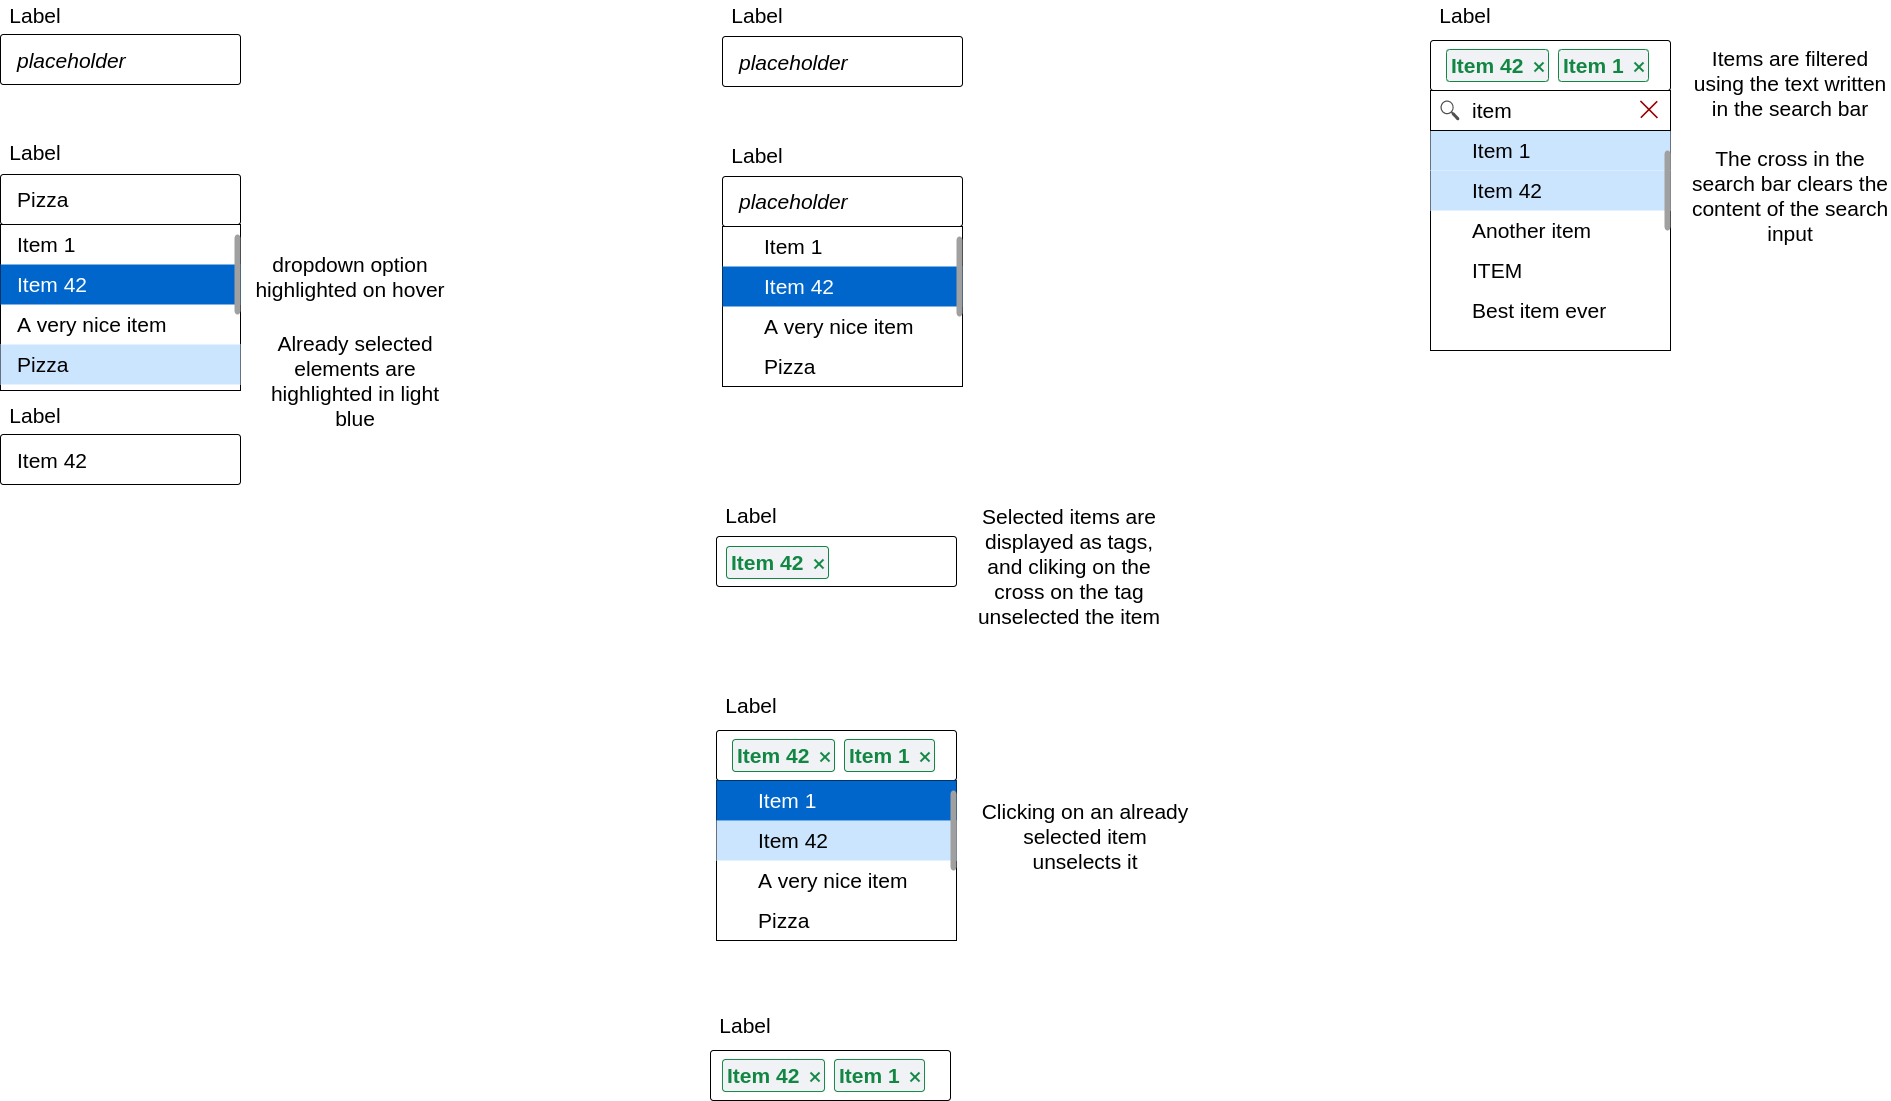

The diagram above was exported from draw.io. Its source (the exported page's mxGraphModel, read from the mxfile embedded in the PNG):
<mxGraphModel dx="1142" dy="1017" grid="1" gridSize="10" guides="1" tooltips="1" connect="1" arrows="1" fold="1" page="1" pageScale="1" pageWidth="3300" pageHeight="4681" math="0" shadow="0">
  <root>
    <mxCell id="0" />
    <mxCell id="1" parent="0" />
    <mxCell id="0MC_OwGdbSEX8n3dcEC1-29" value="" style="rounded=1;whiteSpace=wrap;html=1;fontSize=21;align=center;arcSize=6;" parent="1" vertex="1">
      <mxGeometry x="170" y="594" width="240" height="50" as="geometry" />
    </mxCell>
    <mxCell id="0MC_OwGdbSEX8n3dcEC1-31" value="Item 42" style="text;html=1;strokeColor=none;fillColor=none;align=left;verticalAlign=middle;whiteSpace=wrap;rounded=0;fontSize=21;spacingLeft=15;" parent="1" vertex="1">
      <mxGeometry x="170" y="600" width="240" height="40" as="geometry" />
    </mxCell>
    <mxCell id="0MC_OwGdbSEX8n3dcEC1-35" value="Item 42" style="text;html=1;strokeColor=none;fillColor=none;align=left;verticalAlign=middle;whiteSpace=wrap;rounded=0;fontSize=21;spacingLeft=40;" parent="1" vertex="1">
      <mxGeometry x="1610" y="260" width="240" height="40" as="geometry" />
    </mxCell>
    <mxCell id="0MC_OwGdbSEX8n3dcEC1-23" value="" style="rounded=1;whiteSpace=wrap;html=1;fontSize=21;align=center;arcSize=6;" parent="1" vertex="1">
      <mxGeometry x="170" y="194" width="240" height="50" as="geometry" />
    </mxCell>
    <mxCell id="0MC_OwGdbSEX8n3dcEC1-27" value="&lt;i&gt;placeholder&lt;/i&gt;" style="text;html=1;strokeColor=none;fillColor=none;align=left;verticalAlign=middle;whiteSpace=wrap;rounded=0;fontSize=21;spacingLeft=15;" parent="1" vertex="1">
      <mxGeometry x="170" y="200" width="240" height="40" as="geometry" />
    </mxCell>
    <mxCell id="0MC_OwGdbSEX8n3dcEC1-8" value="" style="rounded=1;whiteSpace=wrap;html=1;fontSize=21;align=center;arcSize=6;" parent="1" vertex="1">
      <mxGeometry x="170" y="334" width="240" height="50" as="geometry" />
    </mxCell>
    <mxCell id="0MC_OwGdbSEX8n3dcEC1-28" value="Pizza" style="text;html=1;strokeColor=none;fillColor=none;align=left;verticalAlign=middle;whiteSpace=wrap;rounded=0;fontSize=21;spacingLeft=15;" parent="1" vertex="1">
      <mxGeometry x="170" y="339" width="240" height="40" as="geometry" />
    </mxCell>
    <mxCell id="0MC_OwGdbSEX8n3dcEC1-13" value="" style="rounded=1;whiteSpace=wrap;html=1;fontSize=21;align=center;arcSize=0;" parent="1" vertex="1">
      <mxGeometry x="170" y="384" width="240" height="166" as="geometry" />
    </mxCell>
    <mxCell id="0MC_OwGdbSEX8n3dcEC1-14" value="Item 1" style="text;html=1;strokeColor=none;fillColor=none;align=left;verticalAlign=middle;whiteSpace=wrap;rounded=0;fontSize=21;spacingLeft=15;" parent="1" vertex="1">
      <mxGeometry x="170" y="384" width="240" height="40" as="geometry" />
    </mxCell>
    <mxCell id="0MC_OwGdbSEX8n3dcEC1-19" value="Item 42" style="text;html=1;strokeColor=none;align=left;verticalAlign=middle;whiteSpace=wrap;rounded=0;fontSize=21;spacingLeft=15;fontColor=#FFFFFF;fillColor=#0066CC;" parent="1" vertex="1">
      <mxGeometry x="170" y="424" width="240" height="40" as="geometry" />
    </mxCell>
    <mxCell id="0MC_OwGdbSEX8n3dcEC1-21" value="A very nice item" style="text;html=1;strokeColor=none;fillColor=none;align=left;verticalAlign=middle;whiteSpace=wrap;rounded=0;fontSize=21;spacingLeft=15;" parent="1" vertex="1">
      <mxGeometry x="170" y="464" width="240" height="40" as="geometry" />
    </mxCell>
    <mxCell id="0MC_OwGdbSEX8n3dcEC1-64" value="" style="html=1;verticalLabelPosition=bottom;labelBackgroundColor=#ffffff;verticalAlign=top;shadow=0;dashed=0;strokeWidth=2;shape=mxgraph.ios7.misc.scroll_(vertical);fillColor=#a0a0a0;rounded=0;fontSize=21;fontColor=#FFFFFF;" parent="1" vertex="1">
      <mxGeometry x="404" y="394" width="6" height="80" as="geometry" />
    </mxCell>
    <mxCell id="0MC_OwGdbSEX8n3dcEC1-86" value="" style="rounded=1;whiteSpace=wrap;html=1;fontSize=21;align=center;arcSize=6;" parent="1" vertex="1">
      <mxGeometry x="886" y="696" width="240" height="50" as="geometry" />
    </mxCell>
    <mxCell id="0MC_OwGdbSEX8n3dcEC1-88" value="" style="rounded=1;whiteSpace=wrap;html=1;fontSize=21;align=center;arcSize=6;" parent="1" vertex="1">
      <mxGeometry x="892" y="196" width="240" height="50" as="geometry" />
    </mxCell>
    <mxCell id="0MC_OwGdbSEX8n3dcEC1-89" value="&lt;i&gt;placeholder&lt;/i&gt;" style="text;html=1;strokeColor=none;fillColor=none;align=left;verticalAlign=middle;whiteSpace=wrap;rounded=0;fontSize=21;spacingLeft=15;" parent="1" vertex="1">
      <mxGeometry x="892" y="202" width="240" height="40" as="geometry" />
    </mxCell>
    <mxCell id="0MC_OwGdbSEX8n3dcEC1-90" value="" style="rounded=1;whiteSpace=wrap;html=1;fontSize=21;align=center;arcSize=6;" parent="1" vertex="1">
      <mxGeometry x="892" y="336" width="240" height="50" as="geometry" />
    </mxCell>
    <mxCell id="0MC_OwGdbSEX8n3dcEC1-91" value="&lt;i&gt;placeholder&lt;/i&gt;" style="text;html=1;strokeColor=none;fillColor=none;align=left;verticalAlign=middle;whiteSpace=wrap;rounded=0;fontSize=21;spacingLeft=15;" parent="1" vertex="1">
      <mxGeometry x="892" y="341" width="240" height="40" as="geometry" />
    </mxCell>
    <mxCell id="0MC_OwGdbSEX8n3dcEC1-92" value="" style="rounded=1;whiteSpace=wrap;html=1;fontSize=21;align=center;arcSize=0;" parent="1" vertex="1">
      <mxGeometry x="892" y="386" width="240" height="160" as="geometry" />
    </mxCell>
    <mxCell id="0MC_OwGdbSEX8n3dcEC1-93" value="Item 1" style="text;html=1;strokeColor=none;fillColor=none;align=left;verticalAlign=middle;whiteSpace=wrap;rounded=0;fontSize=21;spacingLeft=40;" parent="1" vertex="1">
      <mxGeometry x="892" y="386" width="240" height="40" as="geometry" />
    </mxCell>
    <mxCell id="0MC_OwGdbSEX8n3dcEC1-94" value="Item 42" style="text;html=1;strokeColor=none;align=left;verticalAlign=middle;whiteSpace=wrap;rounded=0;fontSize=21;spacingLeft=40;fontColor=#FFFFFF;fillColor=#0066CC;" parent="1" vertex="1">
      <mxGeometry x="892" y="426" width="240" height="40" as="geometry" />
    </mxCell>
    <mxCell id="0MC_OwGdbSEX8n3dcEC1-95" value="A very nice item" style="text;html=1;strokeColor=none;fillColor=none;align=left;verticalAlign=middle;whiteSpace=wrap;rounded=0;fontSize=21;spacingLeft=40;" parent="1" vertex="1">
      <mxGeometry x="892" y="466" width="240" height="40" as="geometry" />
    </mxCell>
    <mxCell id="0MC_OwGdbSEX8n3dcEC1-96" value="Pizza" style="text;html=1;strokeColor=none;fillColor=none;align=left;verticalAlign=middle;whiteSpace=wrap;rounded=0;fontSize=21;spacingLeft=40;" parent="1" vertex="1">
      <mxGeometry x="892" y="506" width="240" height="40" as="geometry" />
    </mxCell>
    <mxCell id="0MC_OwGdbSEX8n3dcEC1-97" value="" style="html=1;verticalLabelPosition=bottom;labelBackgroundColor=#ffffff;verticalAlign=top;shadow=0;dashed=0;strokeWidth=2;shape=mxgraph.ios7.misc.scroll_(vertical);fillColor=#a0a0a0;rounded=0;fontSize=21;fontColor=#FFFFFF;" parent="1" vertex="1">
      <mxGeometry x="1126" y="396" width="6" height="80" as="geometry" />
    </mxCell>
    <mxCell id="0MC_OwGdbSEX8n3dcEC1-98" value="" style="rounded=1;whiteSpace=wrap;html=1;fontSize=21;align=center;arcSize=6;" parent="1" vertex="1">
      <mxGeometry x="880" y="1210" width="240" height="50" as="geometry" />
    </mxCell>
    <mxCell id="0MC_OwGdbSEX8n3dcEC1-100" value="" style="rounded=1;whiteSpace=wrap;html=1;fontSize=21;align=center;arcSize=6;" parent="1" vertex="1">
      <mxGeometry x="886" y="890" width="240" height="50" as="geometry" />
    </mxCell>
    <mxCell id="0MC_OwGdbSEX8n3dcEC1-102" value="" style="rounded=1;whiteSpace=wrap;html=1;fontSize=21;align=center;arcSize=0;" parent="1" vertex="1">
      <mxGeometry x="886" y="940" width="240" height="160" as="geometry" />
    </mxCell>
    <mxCell id="0MC_OwGdbSEX8n3dcEC1-103" value="Item 42" style="text;html=1;strokeColor=none;align=left;verticalAlign=middle;whiteSpace=wrap;rounded=0;fontSize=21;spacingLeft=40;fillColor=#CCE5FF;" parent="1" vertex="1">
      <mxGeometry x="886" y="980" width="240" height="40" as="geometry" />
    </mxCell>
    <mxCell id="0MC_OwGdbSEX8n3dcEC1-104" value="Item 1" style="text;html=1;strokeColor=none;align=left;verticalAlign=middle;whiteSpace=wrap;rounded=0;fontSize=21;spacingLeft=40;fontColor=#FFFFFF;fillColor=#0066CC;" parent="1" vertex="1">
      <mxGeometry x="886" y="940" width="240" height="40" as="geometry" />
    </mxCell>
    <mxCell id="0MC_OwGdbSEX8n3dcEC1-105" value="A very nice item" style="text;html=1;strokeColor=none;fillColor=none;align=left;verticalAlign=middle;whiteSpace=wrap;rounded=0;fontSize=21;spacingLeft=40;" parent="1" vertex="1">
      <mxGeometry x="886" y="1020" width="240" height="40" as="geometry" />
    </mxCell>
    <mxCell id="0MC_OwGdbSEX8n3dcEC1-106" value="Pizza" style="text;html=1;strokeColor=none;fillColor=none;align=left;verticalAlign=middle;whiteSpace=wrap;rounded=0;fontSize=21;spacingLeft=40;" parent="1" vertex="1">
      <mxGeometry x="886" y="1060" width="240" height="40" as="geometry" />
    </mxCell>
    <mxCell id="0MC_OwGdbSEX8n3dcEC1-107" value="" style="html=1;verticalLabelPosition=bottom;labelBackgroundColor=#ffffff;verticalAlign=top;shadow=0;dashed=0;strokeWidth=2;shape=mxgraph.ios7.misc.scroll_(vertical);fillColor=#a0a0a0;rounded=0;fontSize=21;fontColor=#FFFFFF;" parent="1" vertex="1">
      <mxGeometry x="1120" y="950" width="6" height="80" as="geometry" />
    </mxCell>
    <mxCell id="0MC_OwGdbSEX8n3dcEC1-108" value="Item 42" style="dashed=0;html=1;fillColor=#F0F2F5;align=left;rounded=1;arcSize=10;fontStyle=1;fontSize=21;shadow=0;spacingLeft=3;strokeColor=#118743;fontColor=#118743;" parent="1" vertex="1">
      <mxGeometry x="902" y="899" width="102" height="32" as="geometry" />
    </mxCell>
    <mxCell id="0MC_OwGdbSEX8n3dcEC1-109" value="" style="html=1;shadow=0;dashed=0;shape=mxgraph.atlassian.x;strokeWidth=2;aspect=fixed;strokeColor=#118743;" parent="0MC_OwGdbSEX8n3dcEC1-108" vertex="1">
      <mxGeometry x="1" y="0.5" width="9" height="9" relative="1" as="geometry">
        <mxPoint x="-14" y="-3" as="offset" />
      </mxGeometry>
    </mxCell>
    <mxCell id="0MC_OwGdbSEX8n3dcEC1-113" value="Item 1" style="dashed=0;html=1;fillColor=#F0F2F5;align=left;rounded=1;arcSize=10;fontStyle=1;fontSize=21;shadow=0;spacingLeft=3;strokeColor=#118743;fontColor=#118743;" parent="1" vertex="1">
      <mxGeometry x="1014" y="899" width="90" height="32" as="geometry" />
    </mxCell>
    <mxCell id="0MC_OwGdbSEX8n3dcEC1-114" value="" style="html=1;shadow=0;dashed=0;shape=mxgraph.atlassian.x;strokeWidth=2;aspect=fixed;strokeColor=#118743;" parent="0MC_OwGdbSEX8n3dcEC1-113" vertex="1">
      <mxGeometry x="1" y="0.5" width="9" height="9" relative="1" as="geometry">
        <mxPoint x="-14" y="-3" as="offset" />
      </mxGeometry>
    </mxCell>
    <mxCell id="0MC_OwGdbSEX8n3dcEC1-115" value="Item 42" style="dashed=0;html=1;fillColor=#F0F2F5;align=left;rounded=1;arcSize=10;fontStyle=1;fontSize=21;shadow=0;spacingLeft=3;strokeColor=#118743;fontColor=#118743;" parent="1" vertex="1">
      <mxGeometry x="896" y="706" width="102" height="32" as="geometry" />
    </mxCell>
    <mxCell id="0MC_OwGdbSEX8n3dcEC1-116" value="" style="html=1;shadow=0;dashed=0;shape=mxgraph.atlassian.x;strokeWidth=2;aspect=fixed;strokeColor=#118743;" parent="0MC_OwGdbSEX8n3dcEC1-115" vertex="1">
      <mxGeometry x="1" y="0.5" width="9" height="9" relative="1" as="geometry">
        <mxPoint x="-14" y="-3" as="offset" />
      </mxGeometry>
    </mxCell>
    <mxCell id="0MC_OwGdbSEX8n3dcEC1-117" value="Label" style="text;html=1;strokeColor=none;fillColor=none;align=center;verticalAlign=middle;whiteSpace=wrap;rounded=0;shadow=0;fontSize=21;" parent="1" vertex="1">
      <mxGeometry x="170" y="297" width="70" height="30" as="geometry" />
    </mxCell>
    <mxCell id="0MC_OwGdbSEX8n3dcEC1-118" value="Label" style="text;html=1;strokeColor=none;fillColor=none;align=center;verticalAlign=middle;whiteSpace=wrap;rounded=0;shadow=0;fontSize=21;" parent="1" vertex="1">
      <mxGeometry x="170" y="160" width="70" height="30" as="geometry" />
    </mxCell>
    <mxCell id="0MC_OwGdbSEX8n3dcEC1-119" value="Label" style="text;html=1;strokeColor=none;fillColor=none;align=center;verticalAlign=middle;whiteSpace=wrap;rounded=0;shadow=0;fontSize=21;" parent="1" vertex="1">
      <mxGeometry x="170" y="560" width="70" height="30" as="geometry" />
    </mxCell>
    <mxCell id="0MC_OwGdbSEX8n3dcEC1-120" value="Label" style="text;html=1;strokeColor=none;fillColor=none;align=center;verticalAlign=middle;whiteSpace=wrap;rounded=0;shadow=0;fontSize=21;" parent="1" vertex="1">
      <mxGeometry x="892" y="160" width="70" height="30" as="geometry" />
    </mxCell>
    <mxCell id="0MC_OwGdbSEX8n3dcEC1-121" value="Label" style="text;html=1;strokeColor=none;fillColor=none;align=center;verticalAlign=middle;whiteSpace=wrap;rounded=0;shadow=0;fontSize=21;" parent="1" vertex="1">
      <mxGeometry x="892" y="300" width="70" height="30" as="geometry" />
    </mxCell>
    <mxCell id="0MC_OwGdbSEX8n3dcEC1-122" value="Label" style="text;html=1;strokeColor=none;fillColor=none;align=center;verticalAlign=middle;whiteSpace=wrap;rounded=0;shadow=0;fontSize=21;" parent="1" vertex="1">
      <mxGeometry x="886" y="660" width="70" height="30" as="geometry" />
    </mxCell>
    <mxCell id="0MC_OwGdbSEX8n3dcEC1-123" value="Label" style="text;html=1;strokeColor=none;fillColor=none;align=center;verticalAlign=middle;whiteSpace=wrap;rounded=0;shadow=0;fontSize=21;" parent="1" vertex="1">
      <mxGeometry x="886" y="850" width="70" height="30" as="geometry" />
    </mxCell>
    <mxCell id="0MC_OwGdbSEX8n3dcEC1-124" value="Label" style="text;html=1;strokeColor=none;fillColor=none;align=center;verticalAlign=middle;whiteSpace=wrap;rounded=0;shadow=0;fontSize=21;" parent="1" vertex="1">
      <mxGeometry x="880" y="1170" width="70" height="30" as="geometry" />
    </mxCell>
    <mxCell id="0MC_OwGdbSEX8n3dcEC1-128" value="Item 42" style="dashed=0;html=1;fillColor=#F0F2F5;align=left;rounded=1;arcSize=10;fontStyle=1;fontSize=21;shadow=0;spacingLeft=3;strokeColor=#118743;fontColor=#118743;" parent="1" vertex="1">
      <mxGeometry x="892" y="1219" width="102" height="32" as="geometry" />
    </mxCell>
    <mxCell id="0MC_OwGdbSEX8n3dcEC1-129" value="" style="html=1;shadow=0;dashed=0;shape=mxgraph.atlassian.x;strokeWidth=2;aspect=fixed;strokeColor=#118743;" parent="0MC_OwGdbSEX8n3dcEC1-128" vertex="1">
      <mxGeometry x="1" y="0.5" width="9" height="9" relative="1" as="geometry">
        <mxPoint x="-14" y="-3" as="offset" />
      </mxGeometry>
    </mxCell>
    <mxCell id="0MC_OwGdbSEX8n3dcEC1-130" value="Item 1" style="dashed=0;html=1;fillColor=#F0F2F5;align=left;rounded=1;arcSize=10;fontStyle=1;fontSize=21;shadow=0;spacingLeft=3;strokeColor=#118743;fontColor=#118743;" parent="1" vertex="1">
      <mxGeometry x="1004" y="1219" width="90" height="32" as="geometry" />
    </mxCell>
    <mxCell id="0MC_OwGdbSEX8n3dcEC1-131" value="" style="html=1;shadow=0;dashed=0;shape=mxgraph.atlassian.x;strokeWidth=2;aspect=fixed;strokeColor=#118743;" parent="0MC_OwGdbSEX8n3dcEC1-130" vertex="1">
      <mxGeometry x="1" y="0.5" width="9" height="9" relative="1" as="geometry">
        <mxPoint x="-14" y="-3" as="offset" />
      </mxGeometry>
    </mxCell>
    <mxCell id="0MC_OwGdbSEX8n3dcEC1-144" value="" style="rounded=1;whiteSpace=wrap;html=1;fontSize=21;align=center;arcSize=6;" parent="1" vertex="1">
      <mxGeometry x="1600" y="200" width="240" height="50" as="geometry" />
    </mxCell>
    <mxCell id="0MC_OwGdbSEX8n3dcEC1-145" value="" style="rounded=1;whiteSpace=wrap;html=1;fontSize=21;align=center;arcSize=0;" parent="1" vertex="1">
      <mxGeometry x="1600" y="250" width="240" height="260" as="geometry" />
    </mxCell>
    <mxCell id="0MC_OwGdbSEX8n3dcEC1-146" value="Item 42" style="text;html=1;strokeColor=none;align=left;verticalAlign=middle;whiteSpace=wrap;rounded=0;fontSize=21;spacingLeft=40;fillColor=#CCE5FF;" parent="1" vertex="1">
      <mxGeometry x="1600" y="330" width="240" height="40" as="geometry" />
    </mxCell>
    <mxCell id="0MC_OwGdbSEX8n3dcEC1-147" value="Item 1" style="text;html=1;strokeColor=none;align=left;verticalAlign=middle;whiteSpace=wrap;rounded=0;fontSize=21;spacingLeft=40;fillColor=#CCE5FF;" parent="1" vertex="1">
      <mxGeometry x="1600" y="290" width="240" height="40" as="geometry" />
    </mxCell>
    <mxCell id="0MC_OwGdbSEX8n3dcEC1-148" value="Another item" style="text;html=1;strokeColor=none;fillColor=none;align=left;verticalAlign=middle;whiteSpace=wrap;rounded=0;fontSize=21;spacingLeft=40;" parent="1" vertex="1">
      <mxGeometry x="1600" y="370" width="240" height="40" as="geometry" />
    </mxCell>
    <mxCell id="0MC_OwGdbSEX8n3dcEC1-149" value="ITEM" style="text;html=1;strokeColor=none;fillColor=none;align=left;verticalAlign=middle;whiteSpace=wrap;rounded=0;fontSize=21;spacingLeft=40;" parent="1" vertex="1">
      <mxGeometry x="1600" y="410" width="240" height="40" as="geometry" />
    </mxCell>
    <mxCell id="0MC_OwGdbSEX8n3dcEC1-150" value="" style="html=1;verticalLabelPosition=bottom;labelBackgroundColor=#ffffff;verticalAlign=top;shadow=0;dashed=0;strokeWidth=2;shape=mxgraph.ios7.misc.scroll_(vertical);fillColor=#a0a0a0;rounded=0;fontSize=21;fontColor=#FFFFFF;" parent="1" vertex="1">
      <mxGeometry x="1834" y="310" width="6" height="80" as="geometry" />
    </mxCell>
    <mxCell id="0MC_OwGdbSEX8n3dcEC1-151" value="Item 42" style="dashed=0;html=1;fillColor=#F0F2F5;align=left;rounded=1;arcSize=10;fontStyle=1;fontSize=21;shadow=0;spacingLeft=3;strokeColor=#118743;fontColor=#118743;" parent="1" vertex="1">
      <mxGeometry x="1616" y="209" width="102" height="32" as="geometry" />
    </mxCell>
    <mxCell id="0MC_OwGdbSEX8n3dcEC1-152" value="" style="html=1;shadow=0;dashed=0;shape=mxgraph.atlassian.x;strokeWidth=2;aspect=fixed;strokeColor=#118743;" parent="0MC_OwGdbSEX8n3dcEC1-151" vertex="1">
      <mxGeometry x="1" y="0.5" width="9" height="9" relative="1" as="geometry">
        <mxPoint x="-14" y="-3" as="offset" />
      </mxGeometry>
    </mxCell>
    <mxCell id="0MC_OwGdbSEX8n3dcEC1-153" value="Item 1" style="dashed=0;html=1;fillColor=#F0F2F5;align=left;rounded=1;arcSize=10;fontStyle=1;fontSize=21;shadow=0;spacingLeft=3;strokeColor=#118743;fontColor=#118743;" parent="1" vertex="1">
      <mxGeometry x="1728" y="209" width="90" height="32" as="geometry" />
    </mxCell>
    <mxCell id="0MC_OwGdbSEX8n3dcEC1-154" value="" style="html=1;shadow=0;dashed=0;shape=mxgraph.atlassian.x;strokeWidth=2;aspect=fixed;strokeColor=#118743;" parent="0MC_OwGdbSEX8n3dcEC1-153" vertex="1">
      <mxGeometry x="1" y="0.5" width="9" height="9" relative="1" as="geometry">
        <mxPoint x="-14" y="-3" as="offset" />
      </mxGeometry>
    </mxCell>
    <mxCell id="0MC_OwGdbSEX8n3dcEC1-160" value="Label" style="text;html=1;strokeColor=none;fillColor=none;align=center;verticalAlign=middle;whiteSpace=wrap;rounded=0;shadow=0;fontSize=21;" parent="1" vertex="1">
      <mxGeometry x="1600" y="160" width="70" height="30" as="geometry" />
    </mxCell>
    <mxCell id="0MC_OwGdbSEX8n3dcEC1-166" value="" style="rounded=0;whiteSpace=wrap;html=1;shadow=0;fontSize=21;fontColor=#000000;strokeWidth=1;gradientColor=none;gradientDirection=radial;align=left;fillColor=none;" parent="1" vertex="1">
      <mxGeometry x="1600" y="250" width="240" height="40" as="geometry" />
    </mxCell>
    <mxCell id="0MC_OwGdbSEX8n3dcEC1-167" value="" style="pointerEvents=1;shadow=0;dashed=0;html=1;strokeColor=none;fillColor=#505050;labelPosition=center;verticalLabelPosition=bottom;verticalAlign=top;outlineConnect=0;align=center;shape=mxgraph.office.concepts.search;rounded=0;fontSize=21;fontColor=#FFFFFF;flipV=0;flipH=1;" parent="1" vertex="1">
      <mxGeometry x="1610" y="260" width="19" height="20" as="geometry" />
    </mxCell>
    <mxCell id="0MC_OwGdbSEX8n3dcEC1-82" value="" style="shape=cross;whiteSpace=wrap;html=1;rounded=0;shadow=0;fontSize=21;fontColor=#FFFFFF;fillColor=#FFFFFF;align=left;rotation=45;size=0.031737545094589155;aspect=fixed;strokeColor=#990000;" parent="1" vertex="1">
      <mxGeometry x="1807" y="257.93" width="23" height="22.07" as="geometry" />
    </mxCell>
    <mxCell id="0MC_OwGdbSEX8n3dcEC1-168" value="item" style="text;html=1;strokeColor=none;fillColor=none;align=left;verticalAlign=middle;whiteSpace=wrap;rounded=0;fontSize=21;spacingLeft=40;" parent="1" vertex="1">
      <mxGeometry x="1600" y="250" width="240" height="40" as="geometry" />
    </mxCell>
    <mxCell id="0MC_OwGdbSEX8n3dcEC1-169" value="Best item ever" style="text;html=1;strokeColor=none;fillColor=none;align=left;verticalAlign=middle;whiteSpace=wrap;rounded=0;fontSize=21;spacingLeft=40;" parent="1" vertex="1">
      <mxGeometry x="1600" y="450" width="240" height="40" as="geometry" />
    </mxCell>
    <mxCell id="0MC_OwGdbSEX8n3dcEC1-170" value="dropdown option highlighted on hover" style="text;html=1;strokeColor=none;fillColor=none;align=center;verticalAlign=middle;whiteSpace=wrap;rounded=0;shadow=0;fontSize=21;fontColor=#000000;" parent="1" vertex="1">
      <mxGeometry x="420" y="397" width="200" height="77" as="geometry" />
    </mxCell>
    <mxCell id="0MC_OwGdbSEX8n3dcEC1-171" value="Already selected elements are highlighted in light blue" style="text;html=1;strokeColor=none;fillColor=none;align=center;verticalAlign=middle;whiteSpace=wrap;rounded=0;shadow=0;fontSize=21;fontColor=#000000;" parent="1" vertex="1">
      <mxGeometry x="420" y="476" width="210" height="128.5" as="geometry" />
    </mxCell>
    <mxCell id="0MC_OwGdbSEX8n3dcEC1-172" value="Clicking on an already selected item unselects it" style="text;html=1;strokeColor=none;fillColor=none;align=center;verticalAlign=middle;whiteSpace=wrap;rounded=0;shadow=0;fontSize=21;fontColor=#000000;" parent="1" vertex="1">
      <mxGeometry x="1150" y="931.5" width="210" height="128.5" as="geometry" />
    </mxCell>
    <mxCell id="0MC_OwGdbSEX8n3dcEC1-173" value="Selected items are displayed as tags, and cliking on the cross on the tag unselected the item" style="text;html=1;strokeColor=none;fillColor=none;align=center;verticalAlign=middle;whiteSpace=wrap;rounded=0;shadow=0;fontSize=21;fontColor=#000000;" parent="1" vertex="1">
      <mxGeometry x="1134" y="661.75" width="210" height="128.5" as="geometry" />
    </mxCell>
    <mxCell id="0MC_OwGdbSEX8n3dcEC1-174" value="Items are filtered using the text written in the search bar&lt;br&gt;&lt;br&gt;The cross in the search bar clears the content of the search input" style="text;html=1;strokeColor=none;fillColor=none;align=center;verticalAlign=middle;whiteSpace=wrap;rounded=0;shadow=0;fontSize=21;fontColor=#000000;" parent="1" vertex="1">
      <mxGeometry x="1860" y="190" width="200" height="230" as="geometry" />
    </mxCell>
    <mxCell id="0MC_OwGdbSEX8n3dcEC1-175" value="Pizza" style="text;html=1;align=left;verticalAlign=middle;whiteSpace=wrap;rounded=0;fontSize=21;spacingLeft=15;fillColor=#CCE5FF;" parent="1" vertex="1">
      <mxGeometry x="170" y="504" width="240" height="40" as="geometry" />
    </mxCell>
  </root>
</mxGraphModel>